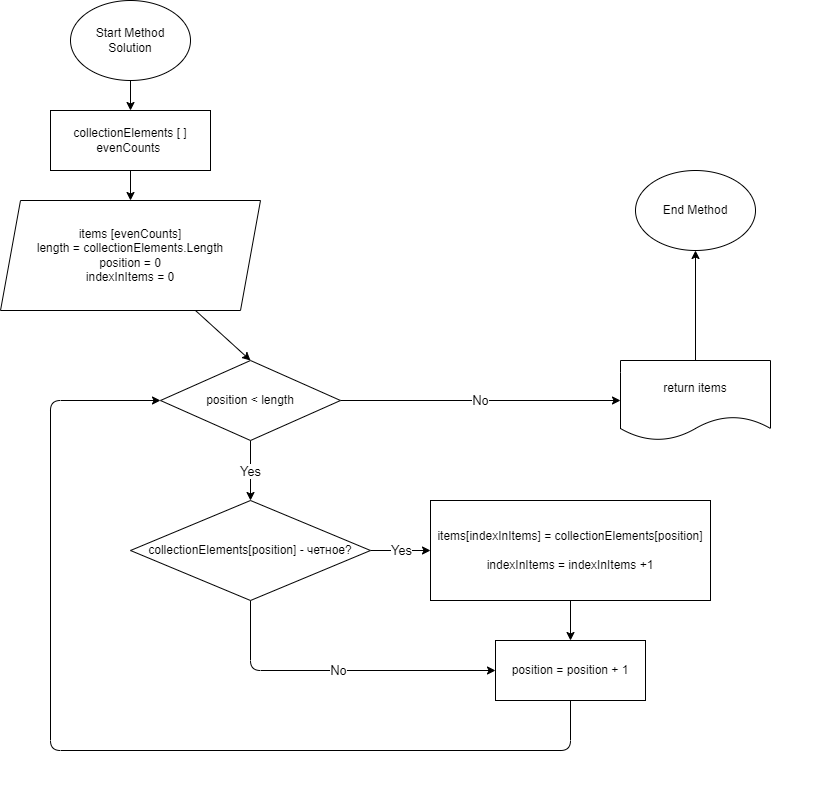

The diagram above was exported from draw.io. Its source (the exported page's mxGraphModel, read from the mxfile embedded in the PNG):
<mxGraphModel dx="1225" dy="765" grid="1" gridSize="10" guides="1" tooltips="1" connect="1" arrows="1" fold="1" page="1" pageScale="1" pageWidth="827" pageHeight="1169" math="0" shadow="0">
  <root>
    <mxCell id="0" />
    <mxCell id="1" parent="0" />
    <mxCell id="12" value="" style="edgeStyle=none;html=1;" edge="1" parent="1" source="2" target="4">
      <mxGeometry relative="1" as="geometry" />
    </mxCell>
    <mxCell id="2" value="Start Method&lt;br&gt;Solution" style="ellipse;whiteSpace=wrap;html=1;" vertex="1" parent="1">
      <mxGeometry x="80" y="20" width="120" height="80" as="geometry" />
    </mxCell>
    <mxCell id="3" value="End Method" style="ellipse;whiteSpace=wrap;html=1;" vertex="1" parent="1">
      <mxGeometry x="645" y="190" width="120" height="80" as="geometry" />
    </mxCell>
    <mxCell id="13" value="" style="edgeStyle=none;html=1;" edge="1" parent="1" source="4" target="6">
      <mxGeometry relative="1" as="geometry" />
    </mxCell>
    <mxCell id="4" value="collectionElements [ ]&lt;br&gt;evenCounts&amp;nbsp;" style="rounded=0;whiteSpace=wrap;html=1;" vertex="1" parent="1">
      <mxGeometry x="60" y="130" width="160" height="60" as="geometry" />
    </mxCell>
    <mxCell id="14" value="" style="edgeStyle=none;html=1;exitX=0.75;exitY=1;exitDx=0;exitDy=0;entryX=0.5;entryY=0;entryDx=0;entryDy=0;" edge="1" parent="1" source="6" target="7">
      <mxGeometry relative="1" as="geometry" />
    </mxCell>
    <mxCell id="6" value="&lt;p style=&quot;line-height: 1.2&quot;&gt;items [evenCounts]&lt;br&gt;length = collectionElements.Length&lt;br&gt;position = 0&lt;br&gt;indexInItems = 0&lt;br&gt;&lt;/p&gt;" style="shape=parallelogram;perimeter=parallelogramPerimeter;whiteSpace=wrap;html=1;fixedSize=1;" vertex="1" parent="1">
      <mxGeometry x="10" y="220" width="260" height="110" as="geometry" />
    </mxCell>
    <mxCell id="15" value="&lt;font style=&quot;font-size: 13px&quot;&gt;Yes&lt;/font&gt;" style="edgeStyle=none;html=1;" edge="1" parent="1" source="7" target="8">
      <mxGeometry relative="1" as="geometry" />
    </mxCell>
    <mxCell id="16" value="&lt;font style=&quot;font-size: 13px&quot;&gt;No&lt;/font&gt;" style="edgeStyle=none;html=1;entryX=0;entryY=0.5;entryDx=0;entryDy=0;" edge="1" parent="1" source="7" target="11">
      <mxGeometry relative="1" as="geometry" />
    </mxCell>
    <mxCell id="7" value="position &amp;lt; length" style="rhombus;whiteSpace=wrap;html=1;" vertex="1" parent="1">
      <mxGeometry x="170" y="380" width="180" height="80" as="geometry" />
    </mxCell>
    <mxCell id="19" value="&lt;font style=&quot;font-size: 13px&quot;&gt;Yes&lt;/font&gt;" style="edgeStyle=none;html=1;" edge="1" parent="1" source="8" target="9">
      <mxGeometry relative="1" as="geometry" />
    </mxCell>
    <mxCell id="24" value="No" style="edgeStyle=none;html=1;entryX=0;entryY=0.5;entryDx=0;entryDy=0;fontSize=13;" edge="1" parent="1" source="8" target="10">
      <mxGeometry relative="1" as="geometry">
        <Array as="points">
          <mxPoint x="260" y="690" />
        </Array>
      </mxGeometry>
    </mxCell>
    <mxCell id="8" value="collectionElements[position] - четное?" style="rhombus;whiteSpace=wrap;html=1;" vertex="1" parent="1">
      <mxGeometry x="140" y="520" width="240" height="100" as="geometry" />
    </mxCell>
    <mxCell id="23" value="" style="edgeStyle=none;html=1;fontSize=13;" edge="1" parent="1" source="9" target="10">
      <mxGeometry relative="1" as="geometry" />
    </mxCell>
    <mxCell id="9" value="items[indexInItems] =&amp;nbsp;collectionElements[position]&lt;br&gt;&lt;br&gt;indexInItems = indexInItems +1" style="rounded=0;whiteSpace=wrap;html=1;" vertex="1" parent="1">
      <mxGeometry x="440" y="520" width="280" height="100" as="geometry" />
    </mxCell>
    <mxCell id="25" style="edgeStyle=none;html=1;entryX=0;entryY=0.5;entryDx=0;entryDy=0;fontSize=13;" edge="1" parent="1" source="10" target="7">
      <mxGeometry relative="1" as="geometry">
        <Array as="points">
          <mxPoint x="580" y="770" />
          <mxPoint x="60" y="770" />
          <mxPoint x="60" y="420" />
        </Array>
      </mxGeometry>
    </mxCell>
    <mxCell id="10" value="position = position + 1" style="rounded=0;whiteSpace=wrap;html=1;" vertex="1" parent="1">
      <mxGeometry x="505" y="660" width="150" height="60" as="geometry" />
    </mxCell>
    <mxCell id="17" value="" style="edgeStyle=none;html=1;" edge="1" parent="1" source="11" target="3">
      <mxGeometry relative="1" as="geometry" />
    </mxCell>
    <mxCell id="11" value="return items" style="shape=document;whiteSpace=wrap;html=1;boundedLbl=1;" vertex="1" parent="1">
      <mxGeometry x="630" y="380" width="150" height="80" as="geometry" />
    </mxCell>
  </root>
</mxGraphModel>